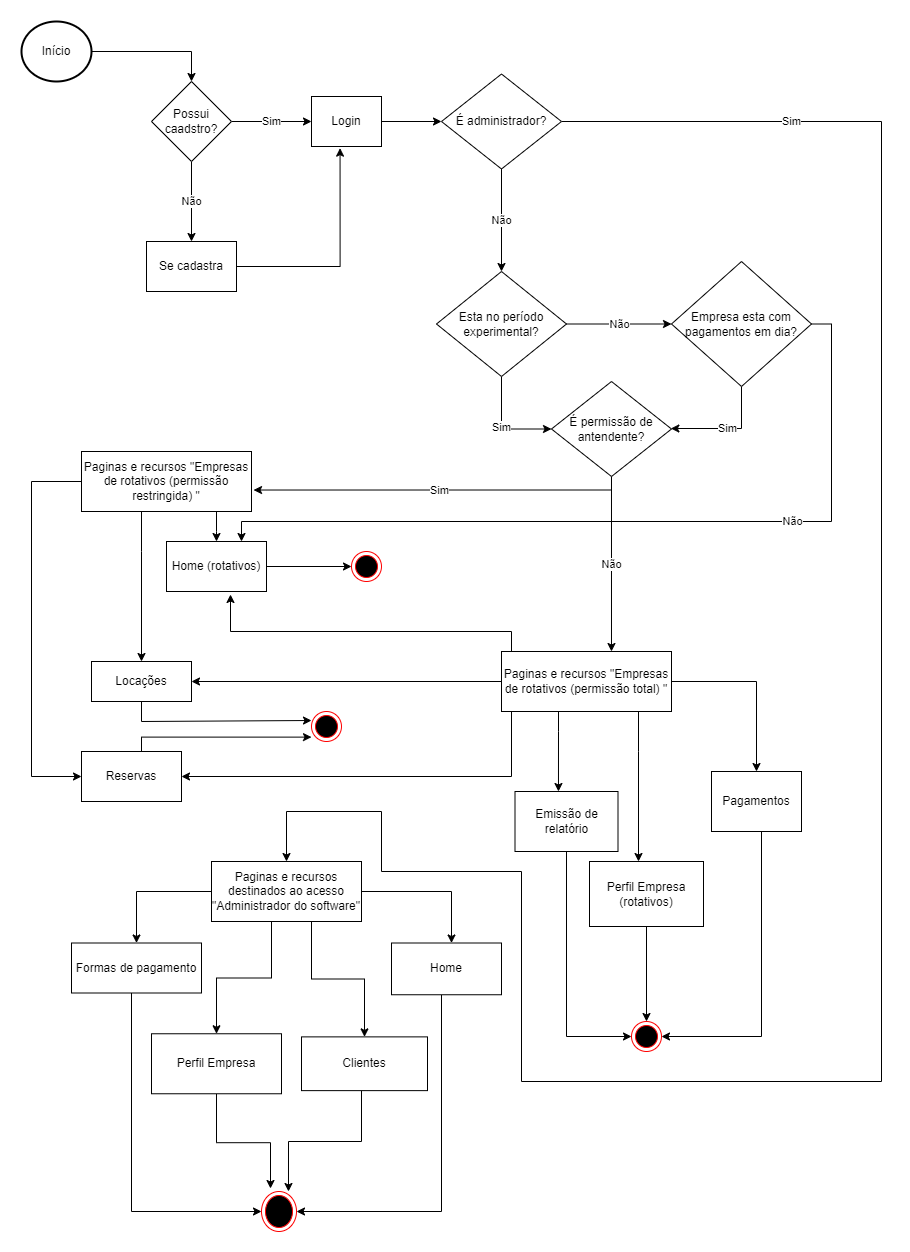

The diagram above was exported from draw.io. Its source (the exported page's mxGraphModel, read from the mxfile embedded in the PNG):
<mxGraphModel dx="1102" dy="601" grid="1" gridSize="10" guides="1" tooltips="1" connect="1" arrows="1" fold="1" page="1" pageScale="1" pageWidth="827" pageHeight="1169" math="0" shadow="0">
  <root>
    <mxCell id="WIyWlLk6GJQsqaUBKTNV-0" />
    <mxCell id="WIyWlLk6GJQsqaUBKTNV-1" parent="WIyWlLk6GJQsqaUBKTNV-0" />
    <mxCell id="zWtK6pCbFpKkg6PIEgNi-5" style="edgeStyle=orthogonalEdgeStyle;rounded=0;orthogonalLoop=1;jettySize=auto;html=1;entryX=0.5;entryY=0;entryDx=0;entryDy=0;" parent="WIyWlLk6GJQsqaUBKTNV-1" source="zWtK6pCbFpKkg6PIEgNi-0" target="zWtK6pCbFpKkg6PIEgNi-4" edge="1">
      <mxGeometry relative="1" as="geometry" />
    </mxCell>
    <mxCell id="zWtK6pCbFpKkg6PIEgNi-0" value="Início" style="strokeWidth=2;html=1;shape=mxgraph.flowchart.start_1;whiteSpace=wrap;" parent="WIyWlLk6GJQsqaUBKTNV-1" vertex="1">
      <mxGeometry x="20" y="20" width="70" height="60" as="geometry" />
    </mxCell>
    <mxCell id="zWtK6pCbFpKkg6PIEgNi-8" style="edgeStyle=orthogonalEdgeStyle;rounded=0;orthogonalLoop=1;jettySize=auto;html=1;entryX=0.408;entryY=1.033;entryDx=0;entryDy=0;entryPerimeter=0;" parent="WIyWlLk6GJQsqaUBKTNV-1" source="zWtK6pCbFpKkg6PIEgNi-2" target="zWtK6pCbFpKkg6PIEgNi-3" edge="1">
      <mxGeometry relative="1" as="geometry" />
    </mxCell>
    <mxCell id="zWtK6pCbFpKkg6PIEgNi-2" value="Se cadastra" style="rounded=0;whiteSpace=wrap;html=1;" parent="WIyWlLk6GJQsqaUBKTNV-1" vertex="1">
      <mxGeometry x="145" y="240" width="90" height="50" as="geometry" />
    </mxCell>
    <mxCell id="zWtK6pCbFpKkg6PIEgNi-10" style="edgeStyle=orthogonalEdgeStyle;rounded=0;orthogonalLoop=1;jettySize=auto;html=1;entryX=0;entryY=0.5;entryDx=0;entryDy=0;" parent="WIyWlLk6GJQsqaUBKTNV-1" source="zWtK6pCbFpKkg6PIEgNi-3" target="zWtK6pCbFpKkg6PIEgNi-9" edge="1">
      <mxGeometry relative="1" as="geometry" />
    </mxCell>
    <mxCell id="zWtK6pCbFpKkg6PIEgNi-3" value="Login" style="rounded=0;whiteSpace=wrap;html=1;" parent="WIyWlLk6GJQsqaUBKTNV-1" vertex="1">
      <mxGeometry x="310" y="95" width="70" height="50" as="geometry" />
    </mxCell>
    <mxCell id="zWtK6pCbFpKkg6PIEgNi-6" value="Sim" style="edgeStyle=orthogonalEdgeStyle;rounded=0;orthogonalLoop=1;jettySize=auto;html=1;entryX=0;entryY=0.5;entryDx=0;entryDy=0;" parent="WIyWlLk6GJQsqaUBKTNV-1" source="zWtK6pCbFpKkg6PIEgNi-4" target="zWtK6pCbFpKkg6PIEgNi-3" edge="1">
      <mxGeometry relative="1" as="geometry" />
    </mxCell>
    <mxCell id="zWtK6pCbFpKkg6PIEgNi-7" value="Não" style="edgeStyle=orthogonalEdgeStyle;rounded=0;orthogonalLoop=1;jettySize=auto;html=1;entryX=0.5;entryY=0;entryDx=0;entryDy=0;" parent="WIyWlLk6GJQsqaUBKTNV-1" source="zWtK6pCbFpKkg6PIEgNi-4" target="zWtK6pCbFpKkg6PIEgNi-2" edge="1">
      <mxGeometry relative="1" as="geometry" />
    </mxCell>
    <mxCell id="zWtK6pCbFpKkg6PIEgNi-4" value="Possui caadstro?" style="rhombus;whiteSpace=wrap;html=1;" parent="WIyWlLk6GJQsqaUBKTNV-1" vertex="1">
      <mxGeometry x="150" y="80" width="80" height="80" as="geometry" />
    </mxCell>
    <mxCell id="zWtK6pCbFpKkg6PIEgNi-14" value="Não" style="edgeStyle=orthogonalEdgeStyle;rounded=0;orthogonalLoop=1;jettySize=auto;html=1;entryX=0.5;entryY=0;entryDx=0;entryDy=0;" parent="WIyWlLk6GJQsqaUBKTNV-1" source="zWtK6pCbFpKkg6PIEgNi-9" target="zWtK6pCbFpKkg6PIEgNi-13" edge="1">
      <mxGeometry relative="1" as="geometry" />
    </mxCell>
    <mxCell id="mwnQruL1gqJ1P6SNaOAE-92" value="Sim" style="edgeStyle=orthogonalEdgeStyle;rounded=0;orthogonalLoop=1;jettySize=auto;html=1;entryX=0.5;entryY=0;entryDx=0;entryDy=0;" edge="1" parent="WIyWlLk6GJQsqaUBKTNV-1" source="zWtK6pCbFpKkg6PIEgNi-9" target="zWtK6pCbFpKkg6PIEgNi-12">
      <mxGeometry x="-0.7904" relative="1" as="geometry">
        <mxPoint x="310" y="810" as="targetPoint" />
        <Array as="points">
          <mxPoint x="880" y="120" />
          <mxPoint x="880" y="1080" />
          <mxPoint x="520" y="1080" />
          <mxPoint x="520" y="870" />
          <mxPoint x="380" y="870" />
          <mxPoint x="380" y="810" />
          <mxPoint x="285" y="810" />
        </Array>
        <mxPoint as="offset" />
      </mxGeometry>
    </mxCell>
    <mxCell id="zWtK6pCbFpKkg6PIEgNi-9" value="É administrador?" style="rhombus;whiteSpace=wrap;html=1;" parent="WIyWlLk6GJQsqaUBKTNV-1" vertex="1">
      <mxGeometry x="440" y="72.5" width="120" height="95" as="geometry" />
    </mxCell>
    <mxCell id="mwnQruL1gqJ1P6SNaOAE-22" style="edgeStyle=orthogonalEdgeStyle;rounded=0;orthogonalLoop=1;jettySize=auto;html=1;" edge="1" parent="WIyWlLk6GJQsqaUBKTNV-1" source="zWtK6pCbFpKkg6PIEgNi-12" target="zWtK6pCbFpKkg6PIEgNi-32">
      <mxGeometry relative="1" as="geometry" />
    </mxCell>
    <mxCell id="mwnQruL1gqJ1P6SNaOAE-23" style="edgeStyle=orthogonalEdgeStyle;rounded=0;orthogonalLoop=1;jettySize=auto;html=1;" edge="1" parent="WIyWlLk6GJQsqaUBKTNV-1" source="zWtK6pCbFpKkg6PIEgNi-12" target="zWtK6pCbFpKkg6PIEgNi-48">
      <mxGeometry relative="1" as="geometry">
        <Array as="points">
          <mxPoint x="450" y="890.5" />
        </Array>
      </mxGeometry>
    </mxCell>
    <mxCell id="mwnQruL1gqJ1P6SNaOAE-27" style="edgeStyle=orthogonalEdgeStyle;rounded=0;orthogonalLoop=1;jettySize=auto;html=1;entryX=0.5;entryY=0;entryDx=0;entryDy=0;" edge="1" parent="WIyWlLk6GJQsqaUBKTNV-1" source="zWtK6pCbFpKkg6PIEgNi-12" target="zWtK6pCbFpKkg6PIEgNi-35">
      <mxGeometry relative="1" as="geometry">
        <Array as="points">
          <mxPoint x="270" y="976.5" />
          <mxPoint x="215" y="976.5" />
        </Array>
      </mxGeometry>
    </mxCell>
    <mxCell id="mwnQruL1gqJ1P6SNaOAE-28" style="edgeStyle=orthogonalEdgeStyle;rounded=0;orthogonalLoop=1;jettySize=auto;html=1;entryX=0.5;entryY=0;entryDx=0;entryDy=0;" edge="1" parent="WIyWlLk6GJQsqaUBKTNV-1" source="zWtK6pCbFpKkg6PIEgNi-12" target="zWtK6pCbFpKkg6PIEgNi-31">
      <mxGeometry relative="1" as="geometry">
        <Array as="points">
          <mxPoint x="310" y="977.5" />
          <mxPoint x="363" y="977.5" />
        </Array>
      </mxGeometry>
    </mxCell>
    <mxCell id="zWtK6pCbFpKkg6PIEgNi-12" value="Paginas e recursos destinados ao acesso &quot;Administrador do software&quot;" style="rounded=0;whiteSpace=wrap;html=1;" parent="WIyWlLk6GJQsqaUBKTNV-1" vertex="1">
      <mxGeometry x="210" y="860" width="150" height="60" as="geometry" />
    </mxCell>
    <mxCell id="zWtK6pCbFpKkg6PIEgNi-18" value="Não" style="edgeStyle=orthogonalEdgeStyle;rounded=0;orthogonalLoop=1;jettySize=auto;html=1;" parent="WIyWlLk6GJQsqaUBKTNV-1" source="zWtK6pCbFpKkg6PIEgNi-13" target="zWtK6pCbFpKkg6PIEgNi-17" edge="1">
      <mxGeometry relative="1" as="geometry" />
    </mxCell>
    <mxCell id="_De4APyKcKlPgk6irvgm-29" value="Sim" style="edgeStyle=orthogonalEdgeStyle;rounded=0;orthogonalLoop=1;jettySize=auto;html=1;entryX=0;entryY=0.5;entryDx=0;entryDy=0;" parent="WIyWlLk6GJQsqaUBKTNV-1" source="zWtK6pCbFpKkg6PIEgNi-13" target="zWtK6pCbFpKkg6PIEgNi-15" edge="1">
      <mxGeometry relative="1" as="geometry" />
    </mxCell>
    <mxCell id="zWtK6pCbFpKkg6PIEgNi-13" value="Esta no período experimental?" style="rhombus;whiteSpace=wrap;html=1;" parent="WIyWlLk6GJQsqaUBKTNV-1" vertex="1">
      <mxGeometry x="435" y="270" width="130" height="105" as="geometry" />
    </mxCell>
    <mxCell id="mwnQruL1gqJ1P6SNaOAE-1" value="Sim" style="edgeStyle=orthogonalEdgeStyle;rounded=0;orthogonalLoop=1;jettySize=auto;html=1;entryX=1.012;entryY=0.642;entryDx=0;entryDy=0;entryPerimeter=0;" edge="1" parent="WIyWlLk6GJQsqaUBKTNV-1" source="zWtK6pCbFpKkg6PIEgNi-15" target="zWtK6pCbFpKkg6PIEgNi-23">
      <mxGeometry relative="1" as="geometry">
        <Array as="points">
          <mxPoint x="610" y="489" />
        </Array>
      </mxGeometry>
    </mxCell>
    <mxCell id="mwnQruL1gqJ1P6SNaOAE-62" value="Não" style="edgeStyle=orthogonalEdgeStyle;rounded=0;orthogonalLoop=1;jettySize=auto;html=1;entryX=0.647;entryY=0;entryDx=0;entryDy=0;entryPerimeter=0;" edge="1" parent="WIyWlLk6GJQsqaUBKTNV-1" source="zWtK6pCbFpKkg6PIEgNi-15" target="zWtK6pCbFpKkg6PIEgNi-25">
      <mxGeometry relative="1" as="geometry" />
    </mxCell>
    <mxCell id="zWtK6pCbFpKkg6PIEgNi-15" value="É permissão de antendente?" style="rhombus;whiteSpace=wrap;html=1;" parent="WIyWlLk6GJQsqaUBKTNV-1" vertex="1">
      <mxGeometry x="550" y="380" width="120" height="95" as="geometry" />
    </mxCell>
    <mxCell id="_De4APyKcKlPgk6irvgm-30" value="Sim" style="edgeStyle=orthogonalEdgeStyle;rounded=0;orthogonalLoop=1;jettySize=auto;html=1;" parent="WIyWlLk6GJQsqaUBKTNV-1" source="zWtK6pCbFpKkg6PIEgNi-17" target="zWtK6pCbFpKkg6PIEgNi-15" edge="1">
      <mxGeometry relative="1" as="geometry">
        <Array as="points">
          <mxPoint x="740" y="427" />
        </Array>
      </mxGeometry>
    </mxCell>
    <mxCell id="mwnQruL1gqJ1P6SNaOAE-90" value="Não" style="edgeStyle=orthogonalEdgeStyle;rounded=0;orthogonalLoop=1;jettySize=auto;html=1;entryX=0.75;entryY=0;entryDx=0;entryDy=0;" edge="1" parent="WIyWlLk6GJQsqaUBKTNV-1" source="zWtK6pCbFpKkg6PIEgNi-17" target="zWtK6pCbFpKkg6PIEgNi-20">
      <mxGeometry x="-0.3776" relative="1" as="geometry">
        <mxPoint x="250" y="530" as="targetPoint" />
        <Array as="points">
          <mxPoint x="830" y="323" />
          <mxPoint x="830" y="520" />
          <mxPoint x="240" y="520" />
        </Array>
        <mxPoint x="1" as="offset" />
      </mxGeometry>
    </mxCell>
    <mxCell id="zWtK6pCbFpKkg6PIEgNi-17" value="Empresa esta com pagamentos em dia?" style="rhombus;whiteSpace=wrap;html=1;" parent="WIyWlLk6GJQsqaUBKTNV-1" vertex="1">
      <mxGeometry x="670" y="260" width="140" height="125" as="geometry" />
    </mxCell>
    <mxCell id="mwnQruL1gqJ1P6SNaOAE-64" style="edgeStyle=orthogonalEdgeStyle;rounded=0;orthogonalLoop=1;jettySize=auto;html=1;entryX=0;entryY=0.5;entryDx=0;entryDy=0;" edge="1" parent="WIyWlLk6GJQsqaUBKTNV-1" source="zWtK6pCbFpKkg6PIEgNi-20" target="mwnQruL1gqJ1P6SNaOAE-57">
      <mxGeometry relative="1" as="geometry" />
    </mxCell>
    <mxCell id="zWtK6pCbFpKkg6PIEgNi-20" value="Home (rotativos)" style="rounded=0;whiteSpace=wrap;html=1;" parent="WIyWlLk6GJQsqaUBKTNV-1" vertex="1">
      <mxGeometry x="165" y="540" width="100" height="50" as="geometry" />
    </mxCell>
    <mxCell id="mwnQruL1gqJ1P6SNaOAE-45" style="edgeStyle=orthogonalEdgeStyle;rounded=0;orthogonalLoop=1;jettySize=auto;html=1;entryX=0.5;entryY=0;entryDx=0;entryDy=0;" edge="1" parent="WIyWlLk6GJQsqaUBKTNV-1" source="zWtK6pCbFpKkg6PIEgNi-23" target="zWtK6pCbFpKkg6PIEgNi-20">
      <mxGeometry relative="1" as="geometry">
        <Array as="points">
          <mxPoint x="215" y="530" />
          <mxPoint x="215" y="530" />
        </Array>
      </mxGeometry>
    </mxCell>
    <mxCell id="mwnQruL1gqJ1P6SNaOAE-47" style="edgeStyle=orthogonalEdgeStyle;rounded=0;orthogonalLoop=1;jettySize=auto;html=1;entryX=0.5;entryY=0;entryDx=0;entryDy=0;" edge="1" parent="WIyWlLk6GJQsqaUBKTNV-1" source="zWtK6pCbFpKkg6PIEgNi-23" target="zWtK6pCbFpKkg6PIEgNi-53">
      <mxGeometry relative="1" as="geometry">
        <Array as="points">
          <mxPoint x="140" y="550" />
          <mxPoint x="140" y="550" />
        </Array>
      </mxGeometry>
    </mxCell>
    <mxCell id="mwnQruL1gqJ1P6SNaOAE-48" style="edgeStyle=orthogonalEdgeStyle;rounded=0;orthogonalLoop=1;jettySize=auto;html=1;entryX=0;entryY=0.5;entryDx=0;entryDy=0;" edge="1" parent="WIyWlLk6GJQsqaUBKTNV-1" source="zWtK6pCbFpKkg6PIEgNi-23" target="zWtK6pCbFpKkg6PIEgNi-54">
      <mxGeometry relative="1" as="geometry">
        <mxPoint x="30" y="530" as="targetPoint" />
        <Array as="points">
          <mxPoint x="30" y="480" />
          <mxPoint x="30" y="775" />
        </Array>
      </mxGeometry>
    </mxCell>
    <mxCell id="zWtK6pCbFpKkg6PIEgNi-23" value="Paginas e recursos &quot;Empresas de rotativos (permissão restringida) &quot;" style="rounded=0;whiteSpace=wrap;html=1;" parent="WIyWlLk6GJQsqaUBKTNV-1" vertex="1">
      <mxGeometry x="80" y="450" width="170" height="60" as="geometry" />
    </mxCell>
    <mxCell id="mwnQruL1gqJ1P6SNaOAE-49" style="edgeStyle=orthogonalEdgeStyle;rounded=0;orthogonalLoop=1;jettySize=auto;html=1;entryX=1;entryY=0.5;entryDx=0;entryDy=0;" edge="1" parent="WIyWlLk6GJQsqaUBKTNV-1" source="zWtK6pCbFpKkg6PIEgNi-25" target="zWtK6pCbFpKkg6PIEgNi-53">
      <mxGeometry relative="1" as="geometry" />
    </mxCell>
    <mxCell id="mwnQruL1gqJ1P6SNaOAE-50" style="edgeStyle=orthogonalEdgeStyle;rounded=0;orthogonalLoop=1;jettySize=auto;html=1;entryX=1;entryY=0.5;entryDx=0;entryDy=0;exitX=0.082;exitY=1;exitDx=0;exitDy=0;exitPerimeter=0;" edge="1" parent="WIyWlLk6GJQsqaUBKTNV-1" source="zWtK6pCbFpKkg6PIEgNi-25" target="zWtK6pCbFpKkg6PIEgNi-54">
      <mxGeometry relative="1" as="geometry">
        <Array as="points">
          <mxPoint x="510" y="710" />
          <mxPoint x="510" y="775" />
        </Array>
      </mxGeometry>
    </mxCell>
    <mxCell id="mwnQruL1gqJ1P6SNaOAE-54" value="" style="edgeStyle=orthogonalEdgeStyle;rounded=0;orthogonalLoop=1;jettySize=auto;html=1;" edge="1" parent="WIyWlLk6GJQsqaUBKTNV-1" source="zWtK6pCbFpKkg6PIEgNi-25" target="zWtK6pCbFpKkg6PIEgNi-56">
      <mxGeometry relative="1" as="geometry" />
    </mxCell>
    <mxCell id="mwnQruL1gqJ1P6SNaOAE-56" style="edgeStyle=orthogonalEdgeStyle;rounded=0;orthogonalLoop=1;jettySize=auto;html=1;entryX=0.64;entryY=1.06;entryDx=0;entryDy=0;entryPerimeter=0;" edge="1" parent="WIyWlLk6GJQsqaUBKTNV-1" source="zWtK6pCbFpKkg6PIEgNi-25" target="zWtK6pCbFpKkg6PIEgNi-20">
      <mxGeometry relative="1" as="geometry">
        <Array as="points">
          <mxPoint x="510" y="630" />
          <mxPoint x="229" y="630" />
        </Array>
      </mxGeometry>
    </mxCell>
    <mxCell id="mwnQruL1gqJ1P6SNaOAE-60" style="edgeStyle=orthogonalEdgeStyle;rounded=0;orthogonalLoop=1;jettySize=auto;html=1;entryX=0.422;entryY=0;entryDx=0;entryDy=0;entryPerimeter=0;" edge="1" parent="WIyWlLk6GJQsqaUBKTNV-1" source="zWtK6pCbFpKkg6PIEgNi-25" target="mwnQruL1gqJ1P6SNaOAE-2">
      <mxGeometry relative="1" as="geometry">
        <Array as="points">
          <mxPoint x="557" y="730" />
          <mxPoint x="557" y="730" />
        </Array>
      </mxGeometry>
    </mxCell>
    <mxCell id="mwnQruL1gqJ1P6SNaOAE-61" style="edgeStyle=orthogonalEdgeStyle;rounded=0;orthogonalLoop=1;jettySize=auto;html=1;" edge="1" parent="WIyWlLk6GJQsqaUBKTNV-1" source="zWtK6pCbFpKkg6PIEgNi-25" target="zWtK6pCbFpKkg6PIEgNi-47">
      <mxGeometry relative="1" as="geometry">
        <Array as="points">
          <mxPoint x="637" y="750" />
          <mxPoint x="637" y="750" />
        </Array>
      </mxGeometry>
    </mxCell>
    <mxCell id="zWtK6pCbFpKkg6PIEgNi-25" value="Paginas e recursos &quot;Empresas de rotativos (permissão total) &quot;" style="rounded=0;whiteSpace=wrap;html=1;" parent="WIyWlLk6GJQsqaUBKTNV-1" vertex="1">
      <mxGeometry x="500" y="650" width="170" height="60" as="geometry" />
    </mxCell>
    <mxCell id="mwnQruL1gqJ1P6SNaOAE-78" style="edgeStyle=orthogonalEdgeStyle;rounded=0;orthogonalLoop=1;jettySize=auto;html=1;entryX=0.771;entryY=0;entryDx=0;entryDy=0;entryPerimeter=0;" edge="1" parent="WIyWlLk6GJQsqaUBKTNV-1" source="zWtK6pCbFpKkg6PIEgNi-31" target="mwnQruL1gqJ1P6SNaOAE-65">
      <mxGeometry relative="1" as="geometry">
        <Array as="points">
          <mxPoint x="360" y="1140" />
          <mxPoint x="287" y="1140" />
        </Array>
      </mxGeometry>
    </mxCell>
    <mxCell id="zWtK6pCbFpKkg6PIEgNi-31" value="Clientes" style="rounded=0;whiteSpace=wrap;html=1;" parent="WIyWlLk6GJQsqaUBKTNV-1" vertex="1">
      <mxGeometry x="300" y="1035.38" width="126" height="53.75" as="geometry" />
    </mxCell>
    <mxCell id="mwnQruL1gqJ1P6SNaOAE-81" style="edgeStyle=orthogonalEdgeStyle;rounded=0;orthogonalLoop=1;jettySize=auto;html=1;entryX=0;entryY=0.5;entryDx=0;entryDy=0;" edge="1" parent="WIyWlLk6GJQsqaUBKTNV-1" source="zWtK6pCbFpKkg6PIEgNi-32" target="mwnQruL1gqJ1P6SNaOAE-65">
      <mxGeometry relative="1" as="geometry">
        <Array as="points">
          <mxPoint x="130" y="1210" />
        </Array>
      </mxGeometry>
    </mxCell>
    <mxCell id="zWtK6pCbFpKkg6PIEgNi-32" value="Formas de pagamento" style="rounded=0;whiteSpace=wrap;html=1;" parent="WIyWlLk6GJQsqaUBKTNV-1" vertex="1">
      <mxGeometry x="70" y="941.5" width="130" height="50" as="geometry" />
    </mxCell>
    <mxCell id="mwnQruL1gqJ1P6SNaOAE-77" style="edgeStyle=orthogonalEdgeStyle;rounded=0;orthogonalLoop=1;jettySize=auto;html=1;entryX=0.257;entryY=-0.075;entryDx=0;entryDy=0;entryPerimeter=0;" edge="1" parent="WIyWlLk6GJQsqaUBKTNV-1" source="zWtK6pCbFpKkg6PIEgNi-35" target="mwnQruL1gqJ1P6SNaOAE-65">
      <mxGeometry relative="1" as="geometry" />
    </mxCell>
    <mxCell id="zWtK6pCbFpKkg6PIEgNi-35" value="Perfil Empresa" style="rounded=0;whiteSpace=wrap;html=1;" parent="WIyWlLk6GJQsqaUBKTNV-1" vertex="1">
      <mxGeometry x="150" y="1032.26" width="130" height="60" as="geometry" />
    </mxCell>
    <mxCell id="mwnQruL1gqJ1P6SNaOAE-87" style="edgeStyle=orthogonalEdgeStyle;rounded=0;orthogonalLoop=1;jettySize=auto;html=1;entryX=0.5;entryY=0;entryDx=0;entryDy=0;" edge="1" parent="WIyWlLk6GJQsqaUBKTNV-1" source="zWtK6pCbFpKkg6PIEgNi-47" target="mwnQruL1gqJ1P6SNaOAE-83">
      <mxGeometry relative="1" as="geometry" />
    </mxCell>
    <mxCell id="zWtK6pCbFpKkg6PIEgNi-47" value="Perfil Empresa (rotativos)" style="rounded=0;whiteSpace=wrap;html=1;" parent="WIyWlLk6GJQsqaUBKTNV-1" vertex="1">
      <mxGeometry x="588" y="860" width="114" height="65" as="geometry" />
    </mxCell>
    <mxCell id="mwnQruL1gqJ1P6SNaOAE-79" style="edgeStyle=orthogonalEdgeStyle;rounded=0;orthogonalLoop=1;jettySize=auto;html=1;entryX=1;entryY=0.5;entryDx=0;entryDy=0;" edge="1" parent="WIyWlLk6GJQsqaUBKTNV-1" source="zWtK6pCbFpKkg6PIEgNi-48" target="mwnQruL1gqJ1P6SNaOAE-65">
      <mxGeometry relative="1" as="geometry">
        <Array as="points">
          <mxPoint x="440" y="1210" />
        </Array>
      </mxGeometry>
    </mxCell>
    <mxCell id="zWtK6pCbFpKkg6PIEgNi-48" value="Home" style="rounded=0;whiteSpace=wrap;html=1;" parent="WIyWlLk6GJQsqaUBKTNV-1" vertex="1">
      <mxGeometry x="390" y="941.5" width="110" height="51.75" as="geometry" />
    </mxCell>
    <mxCell id="mwnQruL1gqJ1P6SNaOAE-53" style="edgeStyle=orthogonalEdgeStyle;rounded=0;orthogonalLoop=1;jettySize=auto;html=1;entryX=0;entryY=0.3;entryDx=0;entryDy=0;entryPerimeter=0;" edge="1" parent="WIyWlLk6GJQsqaUBKTNV-1" source="zWtK6pCbFpKkg6PIEgNi-53" target="mwnQruL1gqJ1P6SNaOAE-12">
      <mxGeometry relative="1" as="geometry">
        <Array as="points">
          <mxPoint x="140" y="720" />
        </Array>
      </mxGeometry>
    </mxCell>
    <mxCell id="zWtK6pCbFpKkg6PIEgNi-53" value="Locações" style="rounded=0;whiteSpace=wrap;html=1;" parent="WIyWlLk6GJQsqaUBKTNV-1" vertex="1">
      <mxGeometry x="90" y="660" width="100" height="40" as="geometry" />
    </mxCell>
    <mxCell id="mwnQruL1gqJ1P6SNaOAE-51" style="edgeStyle=orthogonalEdgeStyle;rounded=0;orthogonalLoop=1;jettySize=auto;html=1;entryX=0;entryY=0.854;entryDx=0;entryDy=0;entryPerimeter=0;" edge="1" parent="WIyWlLk6GJQsqaUBKTNV-1" source="zWtK6pCbFpKkg6PIEgNi-54" target="mwnQruL1gqJ1P6SNaOAE-12">
      <mxGeometry relative="1" as="geometry">
        <Array as="points">
          <mxPoint x="140" y="736" />
        </Array>
      </mxGeometry>
    </mxCell>
    <mxCell id="zWtK6pCbFpKkg6PIEgNi-54" value="Reservas" style="rounded=0;whiteSpace=wrap;html=1;" parent="WIyWlLk6GJQsqaUBKTNV-1" vertex="1">
      <mxGeometry x="80" y="750" width="100" height="50" as="geometry" />
    </mxCell>
    <mxCell id="mwnQruL1gqJ1P6SNaOAE-85" style="edgeStyle=orthogonalEdgeStyle;rounded=0;orthogonalLoop=1;jettySize=auto;html=1;entryX=1;entryY=0.5;entryDx=0;entryDy=0;" edge="1" parent="WIyWlLk6GJQsqaUBKTNV-1" source="zWtK6pCbFpKkg6PIEgNi-56" target="mwnQruL1gqJ1P6SNaOAE-83">
      <mxGeometry relative="1" as="geometry">
        <Array as="points">
          <mxPoint x="760" y="1035" />
        </Array>
      </mxGeometry>
    </mxCell>
    <mxCell id="zWtK6pCbFpKkg6PIEgNi-56" value="Pagamentos" style="rounded=0;whiteSpace=wrap;html=1;" parent="WIyWlLk6GJQsqaUBKTNV-1" vertex="1">
      <mxGeometry x="710" y="770" width="90" height="60" as="geometry" />
    </mxCell>
    <mxCell id="_De4APyKcKlPgk6irvgm-10" style="edgeStyle=orthogonalEdgeStyle;rounded=0;orthogonalLoop=1;jettySize=auto;html=1;exitX=0.5;exitY=1;exitDx=0;exitDy=0;" parent="WIyWlLk6GJQsqaUBKTNV-1" source="zWtK6pCbFpKkg6PIEgNi-31" target="zWtK6pCbFpKkg6PIEgNi-31" edge="1">
      <mxGeometry relative="1" as="geometry" />
    </mxCell>
    <mxCell id="mwnQruL1gqJ1P6SNaOAE-86" style="edgeStyle=orthogonalEdgeStyle;rounded=0;orthogonalLoop=1;jettySize=auto;html=1;entryX=0;entryY=0.5;entryDx=0;entryDy=0;" edge="1" parent="WIyWlLk6GJQsqaUBKTNV-1" source="mwnQruL1gqJ1P6SNaOAE-2" target="mwnQruL1gqJ1P6SNaOAE-83">
      <mxGeometry relative="1" as="geometry">
        <Array as="points">
          <mxPoint x="565" y="1035" />
        </Array>
      </mxGeometry>
    </mxCell>
    <mxCell id="mwnQruL1gqJ1P6SNaOAE-2" value="Emissão de relatório" style="rounded=0;whiteSpace=wrap;html=1;" vertex="1" parent="WIyWlLk6GJQsqaUBKTNV-1">
      <mxGeometry x="513.5" y="790" width="103" height="60" as="geometry" />
    </mxCell>
    <mxCell id="mwnQruL1gqJ1P6SNaOAE-12" value="" style="ellipse;html=1;shape=endState;fillColor=#000000;strokeColor=#ff0000;" vertex="1" parent="WIyWlLk6GJQsqaUBKTNV-1">
      <mxGeometry x="310" y="710" width="30" height="30" as="geometry" />
    </mxCell>
    <mxCell id="mwnQruL1gqJ1P6SNaOAE-57" value="" style="ellipse;html=1;shape=endState;fillColor=#000000;strokeColor=#ff0000;" vertex="1" parent="WIyWlLk6GJQsqaUBKTNV-1">
      <mxGeometry x="350" y="550" width="30" height="30" as="geometry" />
    </mxCell>
    <mxCell id="mwnQruL1gqJ1P6SNaOAE-65" value="" style="ellipse;html=1;shape=endState;fillColor=#000000;strokeColor=#ff0000;" vertex="1" parent="WIyWlLk6GJQsqaUBKTNV-1">
      <mxGeometry x="260" y="1190" width="35" height="40" as="geometry" />
    </mxCell>
    <mxCell id="mwnQruL1gqJ1P6SNaOAE-83" value="" style="ellipse;html=1;shape=endState;fillColor=#000000;strokeColor=#ff0000;" vertex="1" parent="WIyWlLk6GJQsqaUBKTNV-1">
      <mxGeometry x="630" y="1020" width="30" height="30" as="geometry" />
    </mxCell>
  </root>
</mxGraphModel>